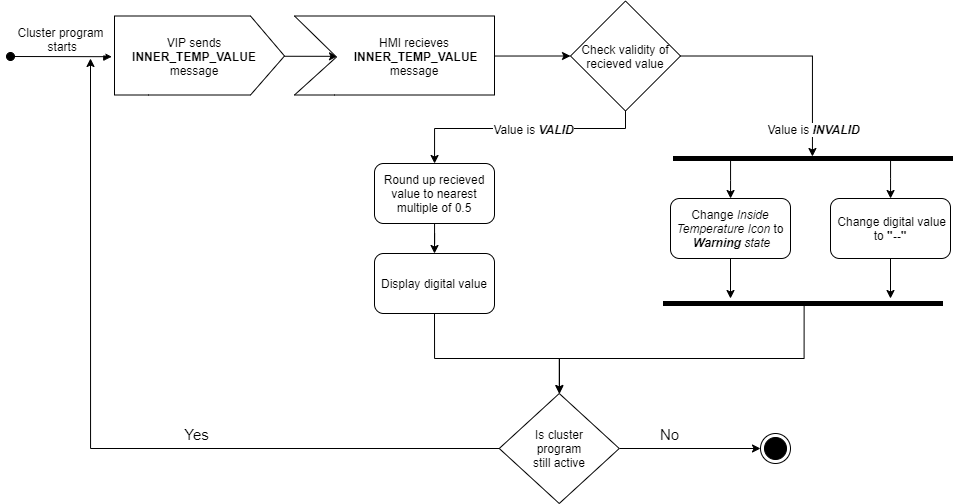

The diagram above was exported from draw.io. Its source (the exported page's mxGraphModel, read from the mxfile embedded in the PNG):
<mxGraphModel dx="2001" dy="658" grid="1" gridSize="10" guides="1" tooltips="1" connect="1" arrows="1" fold="1" page="1" pageScale="1" pageWidth="827" pageHeight="1169" math="0" shadow="0">
  <root>
    <mxCell id="0" />
    <mxCell id="1" parent="0" />
    <mxCell id="zDgJxYDyZ430KHNFPg7d-7" value="Cluster program&#10; starts" style="verticalAlign=bottom;startArrow=oval;endArrow=block;startSize=8;shadow=0;strokeWidth=1;fontSize=12;entryX=-0.016;entryY=0.407;entryDx=0;entryDy=0;entryPerimeter=0;" parent="1" target="zDgJxYDyZ430KHNFPg7d-9" edge="1">
      <mxGeometry relative="1" as="geometry">
        <mxPoint x="-70" y="248" as="sourcePoint" />
        <mxPoint x="200" y="110" as="targetPoint" />
        <mxPoint as="offset" />
      </mxGeometry>
    </mxCell>
    <mxCell id="zDgJxYDyZ430KHNFPg7d-8" style="edgeStyle=orthogonalEdgeStyle;rounded=0;orthogonalLoop=1;jettySize=auto;html=1;entryX=0.215;entryY=0.403;entryDx=0;entryDy=0;entryPerimeter=0;" parent="1" source="zDgJxYDyZ430KHNFPg7d-9" target="zDgJxYDyZ430KHNFPg7d-10" edge="1">
      <mxGeometry relative="1" as="geometry">
        <Array as="points">
          <mxPoint x="194" y="247.5" />
        </Array>
      </mxGeometry>
    </mxCell>
    <mxCell id="zDgJxYDyZ430KHNFPg7d-9" value="" style="verticalLabelPosition=bottom;verticalAlign=top;html=1;shape=mxgraph.basic.polygon;polyCoords=[[0,0],[0.8,0],[1,0.4],[1,0.4],[0.8,0.79],[0.2,0.79],[0,0.79],[0,0.25]];polyline=0;" parent="1" vertex="1">
      <mxGeometry x="34" y="207.5" width="170" height="100" as="geometry" />
    </mxCell>
    <mxCell id="zDgJxYDyZ430KHNFPg7d-19" style="edgeStyle=orthogonalEdgeStyle;rounded=0;orthogonalLoop=1;jettySize=auto;html=1;fontSize=12;entryX=0;entryY=0.5;entryDx=0;entryDy=0;exitX=0.98;exitY=0.425;exitDx=0;exitDy=0;exitPerimeter=0;" parent="1" source="zDgJxYDyZ430KHNFPg7d-10" target="zDgJxYDyZ430KHNFPg7d-16" edge="1">
      <mxGeometry relative="1" as="geometry">
        <mxPoint x="650" y="120" as="targetPoint" />
        <Array as="points">
          <mxPoint x="410" y="248" />
        </Array>
      </mxGeometry>
    </mxCell>
    <mxCell id="zDgJxYDyZ430KHNFPg7d-10" value="" style="verticalLabelPosition=bottom;verticalAlign=top;html=1;shape=mxgraph.basic.polygon;polyCoords=[[0,0],[1,0],[1,0.4],[1,0.4],[1,0.79],[0.2,0.79],[0,0.79],[0.21,0.41]];polyline=0;" parent="1" vertex="1">
      <mxGeometry x="214" y="207.5" width="200" height="100" as="geometry" />
    </mxCell>
    <mxCell id="zDgJxYDyZ430KHNFPg7d-11" value="VIP sends&lt;br&gt;&lt;b&gt;INNER_TEMP_VALUE&lt;/b&gt;&lt;br&gt;message" style="text;html=1;strokeColor=none;fillColor=none;align=center;verticalAlign=middle;whiteSpace=wrap;rounded=0;" parent="1" vertex="1">
      <mxGeometry x="54" y="217.5" width="120" height="60" as="geometry" />
    </mxCell>
    <mxCell id="zDgJxYDyZ430KHNFPg7d-14" value="HMI recieves&lt;br&gt;&amp;nbsp;&lt;b&gt;INNER_TEMP_VALUE&lt;/b&gt;&lt;br&gt;message" style="text;html=1;strokeColor=none;fillColor=none;align=center;verticalAlign=middle;whiteSpace=wrap;rounded=0;" parent="1" vertex="1">
      <mxGeometry x="274" y="217.5" width="120" height="60" as="geometry" />
    </mxCell>
    <mxCell id="zDgJxYDyZ430KHNFPg7d-63" style="edgeStyle=orthogonalEdgeStyle;rounded=0;orthogonalLoop=1;jettySize=auto;html=1;fontSize=15;entryX=0.1;entryY=0.502;entryDx=0;entryDy=0;entryPerimeter=0;exitX=1;exitY=0.5;exitDx=0;exitDy=0;" parent="1" source="zDgJxYDyZ430KHNFPg7d-16" target="uXkn8O1AxQBTKynYBZMS-4" edge="1">
      <mxGeometry relative="1" as="geometry">
        <mxPoint x="801.4563900000003" y="381.44999999999993" as="targetPoint" />
      </mxGeometry>
    </mxCell>
    <mxCell id="uXkn8O1AxQBTKynYBZMS-13" style="edgeStyle=orthogonalEdgeStyle;rounded=0;orthogonalLoop=1;jettySize=auto;html=1;exitX=0.5;exitY=1;exitDx=0;exitDy=0;" edge="1" parent="1" source="zDgJxYDyZ430KHNFPg7d-16" target="zDgJxYDyZ430KHNFPg7d-91">
      <mxGeometry relative="1" as="geometry">
        <Array as="points">
          <mxPoint x="545" y="320" />
          <mxPoint x="354" y="320" />
        </Array>
      </mxGeometry>
    </mxCell>
    <mxCell id="uXkn8O1AxQBTKynYBZMS-14" value="&lt;span style=&quot;font-size: 12px&quot;&gt;Value is&amp;nbsp;&lt;/span&gt;&lt;b style=&quot;font-size: 12px&quot;&gt;&lt;i&gt;VALID&lt;/i&gt;&lt;/b&gt;" style="edgeLabel;html=1;align=center;verticalAlign=middle;resizable=0;points=[];" vertex="1" connectable="0" parent="uXkn8O1AxQBTKynYBZMS-13">
      <mxGeometry x="-0.1738" relative="1" as="geometry">
        <mxPoint x="-10.57" as="offset" />
      </mxGeometry>
    </mxCell>
    <mxCell id="zDgJxYDyZ430KHNFPg7d-16" value="Check validity of recieved value" style="rhombus;whiteSpace=wrap;html=1;fontSize=12;" parent="1" vertex="1">
      <mxGeometry x="490" y="192.5" width="110" height="110" as="geometry" />
    </mxCell>
    <mxCell id="zDgJxYDyZ430KHNFPg7d-30" value="&amp;nbsp;Change digital value to &lt;b&gt;&quot;--&quot;&lt;/b&gt;" style="rounded=1;whiteSpace=wrap;html=1;fontSize=12;" parent="1" vertex="1">
      <mxGeometry x="750" y="390" width="120" height="60" as="geometry" />
    </mxCell>
    <mxCell id="zDgJxYDyZ430KHNFPg7d-56" style="edgeStyle=orthogonalEdgeStyle;rounded=0;orthogonalLoop=1;jettySize=auto;html=1;fontSize=12;" parent="1" source="zDgJxYDyZ430KHNFPg7d-45" edge="1">
      <mxGeometry relative="1" as="geometry">
        <mxPoint x="10" y="250" as="targetPoint" />
      </mxGeometry>
    </mxCell>
    <mxCell id="zDgJxYDyZ430KHNFPg7d-57" value="Yes" style="edgeLabel;html=1;align=center;verticalAlign=middle;resizable=0;points=[];fontSize=15;" parent="zDgJxYDyZ430KHNFPg7d-56" vertex="1" connectable="0">
      <mxGeometry x="-0.1472" y="-5" relative="1" as="geometry">
        <mxPoint x="36.25" y="-10" as="offset" />
      </mxGeometry>
    </mxCell>
    <mxCell id="zDgJxYDyZ430KHNFPg7d-58" style="edgeStyle=orthogonalEdgeStyle;rounded=0;orthogonalLoop=1;jettySize=auto;html=1;fontSize=15;" parent="1" source="zDgJxYDyZ430KHNFPg7d-45" edge="1">
      <mxGeometry relative="1" as="geometry">
        <mxPoint x="680" y="639.9999999999998" as="targetPoint" />
      </mxGeometry>
    </mxCell>
    <mxCell id="zDgJxYDyZ430KHNFPg7d-60" value="No" style="edgeLabel;html=1;align=center;verticalAlign=middle;resizable=0;points=[];fontSize=15;" parent="zDgJxYDyZ430KHNFPg7d-58" vertex="1" connectable="0">
      <mxGeometry x="-0.2979" y="-1" relative="1" as="geometry">
        <mxPoint y="-16" as="offset" />
      </mxGeometry>
    </mxCell>
    <mxCell id="zDgJxYDyZ430KHNFPg7d-45" value="Is cluster&lt;br&gt;&amp;nbsp;program&amp;nbsp;&lt;br&gt;still active" style="rhombus;whiteSpace=wrap;html=1;fontSize=12;" parent="1" vertex="1">
      <mxGeometry x="418.75" y="585" width="120" height="110" as="geometry" />
    </mxCell>
    <mxCell id="zDgJxYDyZ430KHNFPg7d-61" value="" style="ellipse;html=1;shape=endState;fillColor=#000000;strokeColor=#000000;" parent="1" vertex="1">
      <mxGeometry x="680" y="625" width="30" height="30" as="geometry" />
    </mxCell>
    <mxCell id="zDgJxYDyZ430KHNFPg7d-64" value="Value is &lt;b&gt;&lt;i&gt;INVALID&lt;/i&gt;&lt;/b&gt;" style="edgeLabel;html=1;align=center;verticalAlign=middle;resizable=0;points=[];fontSize=12;" parent="1" vertex="1" connectable="0">
      <mxGeometry x="732.5" y="320" as="geometry" />
    </mxCell>
    <mxCell id="uXkn8O1AxQBTKynYBZMS-2" style="edgeStyle=orthogonalEdgeStyle;rounded=0;orthogonalLoop=1;jettySize=auto;html=1;entryX=0.5;entryY=0;entryDx=0;entryDy=0;" edge="1" parent="1" source="zDgJxYDyZ430KHNFPg7d-91" target="uXkn8O1AxQBTKynYBZMS-1">
      <mxGeometry relative="1" as="geometry" />
    </mxCell>
    <mxCell id="zDgJxYDyZ430KHNFPg7d-91" value="Round up recieved value to nearest multiple of 0.5" style="rounded=1;whiteSpace=wrap;html=1;fontSize=12;" parent="1" vertex="1">
      <mxGeometry x="294" y="355" width="120" height="60" as="geometry" />
    </mxCell>
    <mxCell id="uXkn8O1AxQBTKynYBZMS-3" style="edgeStyle=orthogonalEdgeStyle;rounded=0;orthogonalLoop=1;jettySize=auto;html=1;exitX=0.5;exitY=1;exitDx=0;exitDy=0;" edge="1" parent="1" source="uXkn8O1AxQBTKynYBZMS-1" target="zDgJxYDyZ430KHNFPg7d-45">
      <mxGeometry relative="1" as="geometry">
        <Array as="points">
          <mxPoint x="354" y="550" />
          <mxPoint x="479" y="550" />
        </Array>
      </mxGeometry>
    </mxCell>
    <mxCell id="uXkn8O1AxQBTKynYBZMS-1" value="Display digital value" style="rounded=1;whiteSpace=wrap;html=1;fontSize=12;" vertex="1" parent="1">
      <mxGeometry x="294" y="445" width="120" height="60" as="geometry" />
    </mxCell>
    <mxCell id="uXkn8O1AxQBTKynYBZMS-11" style="edgeStyle=orthogonalEdgeStyle;rounded=0;orthogonalLoop=1;jettySize=auto;html=1;" edge="1" parent="1" source="uXkn8O1AxQBTKynYBZMS-4" target="uXkn8O1AxQBTKynYBZMS-6">
      <mxGeometry relative="1" as="geometry">
        <Array as="points">
          <mxPoint x="650" y="372" />
          <mxPoint x="650" y="372" />
        </Array>
      </mxGeometry>
    </mxCell>
    <mxCell id="uXkn8O1AxQBTKynYBZMS-12" style="edgeStyle=orthogonalEdgeStyle;rounded=0;orthogonalLoop=1;jettySize=auto;html=1;" edge="1" parent="1" source="uXkn8O1AxQBTKynYBZMS-4" target="zDgJxYDyZ430KHNFPg7d-30">
      <mxGeometry relative="1" as="geometry">
        <Array as="points">
          <mxPoint x="810" y="370" />
          <mxPoint x="810" y="370" />
        </Array>
      </mxGeometry>
    </mxCell>
    <mxCell id="uXkn8O1AxQBTKynYBZMS-4" value="" style="html=1;points=[];perimeter=orthogonalPerimeter;fillColor=#000000;strokeColor=none;rotation=90;" vertex="1" parent="1">
      <mxGeometry x="730" y="210" width="5" height="280" as="geometry" />
    </mxCell>
    <mxCell id="uXkn8O1AxQBTKynYBZMS-6" value="Change&amp;nbsp;&lt;i&gt;Inside Temperature&amp;nbsp;&lt;/i&gt;&lt;i&gt;Icon &lt;/i&gt;to&lt;i&gt;&lt;br&gt;&amp;nbsp;&lt;b&gt;Warning &lt;/b&gt;state&lt;/i&gt;" style="rounded=1;whiteSpace=wrap;html=1;fontSize=12;" vertex="1" parent="1">
      <mxGeometry x="590" y="390" width="120" height="60" as="geometry" />
    </mxCell>
    <mxCell id="uXkn8O1AxQBTKynYBZMS-8" style="edgeStyle=orthogonalEdgeStyle;rounded=0;orthogonalLoop=1;jettySize=auto;html=1;entryX=0.5;entryY=0;entryDx=0;entryDy=0;exitX=0.833;exitY=0.496;exitDx=0;exitDy=0;exitPerimeter=0;" edge="1" parent="1" source="uXkn8O1AxQBTKynYBZMS-7" target="zDgJxYDyZ430KHNFPg7d-45">
      <mxGeometry relative="1" as="geometry">
        <Array as="points">
          <mxPoint x="724" y="550" />
          <mxPoint x="479" y="550" />
        </Array>
      </mxGeometry>
    </mxCell>
    <mxCell id="uXkn8O1AxQBTKynYBZMS-7" value="" style="html=1;points=[];perimeter=orthogonalPerimeter;fillColor=#000000;strokeColor=none;rotation=90;" vertex="1" parent="1">
      <mxGeometry x="720" y="355" width="5" height="280" as="geometry" />
    </mxCell>
    <mxCell id="uXkn8O1AxQBTKynYBZMS-9" value="" style="endArrow=classic;html=1;exitX=0.5;exitY=1;exitDx=0;exitDy=0;" edge="1" parent="1" source="uXkn8O1AxQBTKynYBZMS-6">
      <mxGeometry width="50" height="50" relative="1" as="geometry">
        <mxPoint x="750" y="480" as="sourcePoint" />
        <mxPoint x="650" y="490" as="targetPoint" />
      </mxGeometry>
    </mxCell>
    <mxCell id="uXkn8O1AxQBTKynYBZMS-10" value="" style="endArrow=classic;html=1;" edge="1" parent="1" source="zDgJxYDyZ430KHNFPg7d-30">
      <mxGeometry width="50" height="50" relative="1" as="geometry">
        <mxPoint x="809.71" y="450" as="sourcePoint" />
        <mxPoint x="810" y="490" as="targetPoint" />
      </mxGeometry>
    </mxCell>
  </root>
</mxGraphModel>